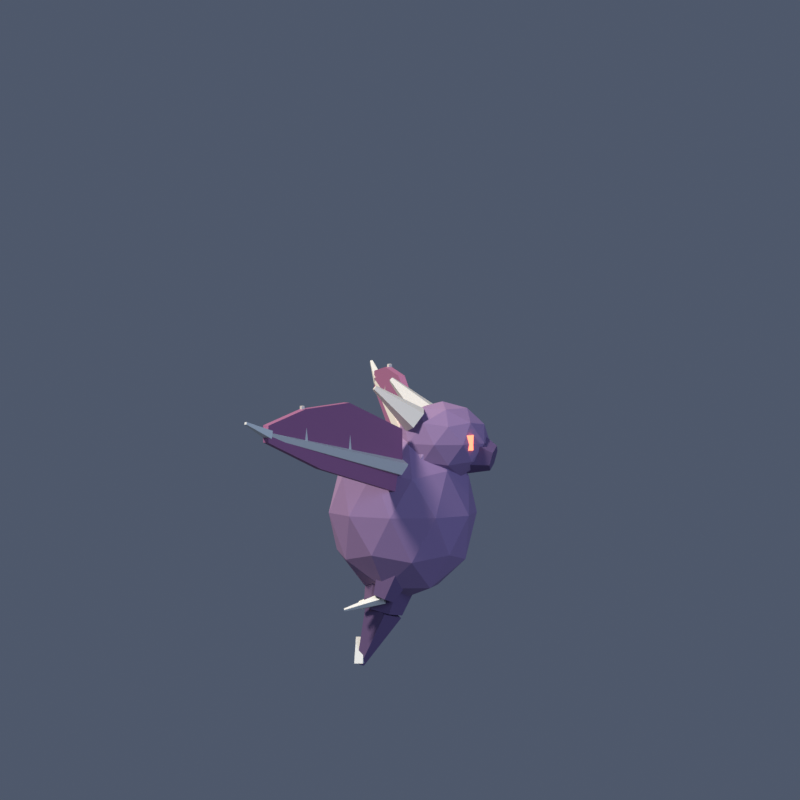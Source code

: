 # Source: flyer.blend  (saved by Blender 5.2.44; exported with 4.5.12 LTS)
import bpy
from mathutils import Matrix  # noqa: F401  (used for matrix-valued properties, if any)

bpy.ops.wm.read_factory_settings(use_empty=True)
scene = bpy.context.scene
scene.name = 'Scene'

# ---- collections
col_collection = bpy.data.collections.new('Collection'); scene.collection.children.link(col_collection)

# ---- materials (node trees are filled in below, after node groups)
mat_fl_hide = bpy.data.materials.new('fl_hide')
mat_fl_hide.diffuse_color = (0.29, 0.18, 0.33, 1.0)
mat_fl_hide_l = bpy.data.materials.new('fl_hide_l')
mat_fl_hide_l.diffuse_color = (0.42, 0.28, 0.46, 1.0)
mat_fl_hide_d = bpy.data.materials.new('fl_hide_d')
mat_fl_hide_d.diffuse_color = (0.15, 0.09, 0.19, 1.0)
mat_fl_claw = bpy.data.materials.new('fl_claw')
mat_fl_claw.diffuse_color = (0.82, 0.79, 0.7, 1.0)
mat_fl_eye = bpy.data.materials.new('fl_eye')
mat_fl_eye.diffuse_color = (1.0, 0.18, 0.1, 1.0)
mat_fl_bone = bpy.data.materials.new('fl_bone')
mat_fl_bone.diffuse_color = (0.7, 0.66, 0.58, 1.0)
mat_fl_wing = bpy.data.materials.new('fl_wing')
mat_fl_wing.diffuse_color = (0.36, 0.13, 0.25, 1.0)

# ---- material node trees
mat_fl_hide.use_nodes = True; mat_fl_hide.node_tree.nodes.clear()
_N = mat_fl_hide.node_tree.nodes; _L = mat_fl_hide.node_tree.links
n0 = _N.new('ShaderNodeBsdfPrincipled'); n0.name = 'Principled BSDF'; n0.location = (-200, 100)
n0.inputs[0].default_value = (0.29, 0.18, 0.33, 1.0)
n0.inputs[2].default_value = 0.72
n0.inputs[10].default_value = 0.005
n0.inputs[13].default_value = 0.35
n1 = _N.new('ShaderNodeOutputMaterial'); n1.name = 'Material Output'; n1.location = (200, 100)
_L.new(n0.outputs[0], n1.inputs[0])
n1.is_active_output = True
mat_fl_hide_l.use_nodes = True; mat_fl_hide_l.node_tree.nodes.clear()
_N = mat_fl_hide_l.node_tree.nodes; _L = mat_fl_hide_l.node_tree.links
n0 = _N.new('ShaderNodeBsdfPrincipled'); n0.name = 'Principled BSDF'; n0.location = (-200, 100)
n0.inputs[0].default_value = (0.42, 0.28, 0.46, 1.0)
n0.inputs[2].default_value = 0.68
n0.inputs[10].default_value = 0.005
n0.inputs[13].default_value = 0.35
n1 = _N.new('ShaderNodeOutputMaterial'); n1.name = 'Material Output'; n1.location = (200, 100)
_L.new(n0.outputs[0], n1.inputs[0])
n1.is_active_output = True
mat_fl_hide_d.use_nodes = True; mat_fl_hide_d.node_tree.nodes.clear()
_N = mat_fl_hide_d.node_tree.nodes; _L = mat_fl_hide_d.node_tree.links
n0 = _N.new('ShaderNodeBsdfPrincipled'); n0.name = 'Principled BSDF'; n0.location = (-200, 100)
n0.inputs[0].default_value = (0.15, 0.09, 0.19, 1.0)
n0.inputs[2].default_value = 0.78
n0.inputs[10].default_value = 0.005
n0.inputs[13].default_value = 0.35
n1 = _N.new('ShaderNodeOutputMaterial'); n1.name = 'Material Output'; n1.location = (200, 100)
_L.new(n0.outputs[0], n1.inputs[0])
n1.is_active_output = True
mat_fl_claw.use_nodes = True; mat_fl_claw.node_tree.nodes.clear()
_N = mat_fl_claw.node_tree.nodes; _L = mat_fl_claw.node_tree.links
n0 = _N.new('ShaderNodeBsdfPrincipled'); n0.name = 'Principled BSDF'; n0.location = (-200, 100)
n0.inputs[0].default_value = (0.82, 0.79, 0.7, 1.0)
n0.inputs[2].default_value = 0.4
n0.inputs[10].default_value = 0.005
n0.inputs[13].default_value = 0.35
n1 = _N.new('ShaderNodeOutputMaterial'); n1.name = 'Material Output'; n1.location = (200, 100)
_L.new(n0.outputs[0], n1.inputs[0])
n1.is_active_output = True
mat_fl_eye.use_nodes = True; mat_fl_eye.node_tree.nodes.clear()
_N = mat_fl_eye.node_tree.nodes; _L = mat_fl_eye.node_tree.links
n0 = _N.new('ShaderNodeOutputMaterial'); n0.name = 'Material Output'; n0.location = (0, 0)
n1 = _N.new('ShaderNodeEmission'); n1.name = 'Emission'; n1.location = (0, 0)
n1.inputs[0].default_value = (1.0, 0.18, 0.1, 1.0)
n1.inputs[1].default_value = 3.4
_L.new(n1.outputs[0], n0.inputs[0])
n0.is_active_output = True
mat_fl_bone.use_nodes = True; mat_fl_bone.node_tree.nodes.clear()
_N = mat_fl_bone.node_tree.nodes; _L = mat_fl_bone.node_tree.links
n0 = _N.new('ShaderNodeBsdfPrincipled'); n0.name = 'Principled BSDF'; n0.location = (-200, 100)
n0.inputs[0].default_value = (0.7, 0.66, 0.58, 1.0)
n0.inputs[2].default_value = 0.55
n0.inputs[10].default_value = 0.005
n0.inputs[13].default_value = 0.35
n1 = _N.new('ShaderNodeOutputMaterial'); n1.name = 'Material Output'; n1.location = (200, 100)
_L.new(n0.outputs[0], n1.inputs[0])
n1.is_active_output = True
mat_fl_wing.use_nodes = True; mat_fl_wing.node_tree.nodes.clear()
_N = mat_fl_wing.node_tree.nodes; _L = mat_fl_wing.node_tree.links
n0 = _N.new('ShaderNodeBsdfPrincipled'); n0.name = 'Principled BSDF'; n0.location = (-200, 100)
n0.inputs[0].default_value = (0.36, 0.13, 0.25, 1.0)
n0.inputs[2].default_value = 0.62
n0.inputs[10].default_value = 0.005
n0.inputs[13].default_value = 0.3
n1 = _N.new('ShaderNodeOutputMaterial'); n1.name = 'Material Output'; n1.location = (200, 100)
_L.new(n0.outputs[0], n1.inputs[0])
n1.is_active_output = True

# ---- world
world_world = bpy.data.worlds.new('World'); scene.world = world_world
world_world.use_nodes = True; world_world.node_tree.nodes.clear()
_N = world_world.node_tree.nodes; _L = world_world.node_tree.links
n0 = _N.new('ShaderNodeOutputWorld'); n0.name = 'World Output'; n0.location = (200, 100)
n1 = _N.new('ShaderNodeBackground'); n1.name = 'Background'; n1.location = (-200, 100)
n1.inputs[0].default_value = (0.055, 0.07, 0.105, 1.0)
n1.inputs[1].default_value = 1.4
_L.new(n1.outputs[0], n0.inputs[0])
n0.is_active_output = True
world_world.color = (0.05088, 0.05088, 0.05088)
world_world.sun_shadow_jitter_overblur = 0.0

# ---- cameras
cam_camera = bpy.data.cameras.new('Camera')
cam_camera.type = 'ORTHO'
cam_camera.clip_start = 0.05
cam_camera.clip_end = 80.0
cam_camera.ortho_scale = 2.76

# ---- lights
light_keylight = bpy.data.lights.new('KeyLight', 'SUN')
light_keylight.color = (1.0, 0.96, 0.9)
light_keylight.angle = 0.1396
light_keylight.energy = 3.2
light_filllight = bpy.data.lights.new('FillLight', 'SUN')
light_filllight.color = (0.45, 0.62, 1.0)
light_filllight.angle = 0.5236
light_filllight.energy = 1.3
light_rimlight = bpy.data.lights.new('RimLight', 'SUN')
light_rimlight.color = (1.0, 0.78, 0.55)
light_rimlight.angle = 0.2443
light_rimlight.energy = 1.8

# ---- meshes
me_flyermesh = bpy.data.meshes.new('FlyerMesh')
me_flyermesh.from_pydata([(0.01, 0.0, 0.461), (0.1981, -0.1121, 0.6263), (-0.06186, -0.1814, 0.6263), (-0.2226, 0.0, 0.6263), (-0.06186, 0.1814, 0.6263), (0.1981, 0.1121, 0.6263), (0.08186, -0.1814, 0.8937), (-0.1781, -0.1121, 0.8937), (-0.1781, 0.1121, 0.8937), (0.08186, 0.1814, 0.8937), (0.2426, 0.0, 0.8937), (0.01, 0.0, 1.059), (-0.03224, -0.1066, 0.5057), (0.1206, -0.06588, 0.5057), (0.07835, -0.1725, 0.6028), (0.2312, 0.0, 0.6028), (0.1206, 0.06588, 0.5057), (-0.1267, 0.0, 0.5057), (-0.1689, -0.1066, 0.6028), (-0.03224, 0.1066, 0.5057), (-0.1689, 0.1066, 0.6028), (0.07835, 0.1725, 0.6028), (0.2573, -0.06588, 0.76), (0.2573, 0.06588, 0.76), (0.01, -0.2132, 0.76), (0.1628, -0.1725, 0.76), (-0.2373, -0.06588, 0.76), (-0.1428, -0.1725, 0.76), (-0.1428, 0.1725, 0.76), (-0.2373, 0.06588, 0.76), (0.1628, 0.1725, 0.76), (0.01, 0.2132, 0.76), (0.1889, -0.1066, 0.9172), (-0.05835, -0.1725, 0.9172), (-0.2112, 0.0, 0.9172), (-0.05835, 0.1725, 0.9172), (0.1889, 0.1066, 0.9172), (0.05224, -0.1066, 1.014), (0.1467, 0.0, 1.014), (-0.1006, -0.06588, 1.014), (-0.1006, 0.06588, 1.014), (0.05224, 0.1066, 1.014), (0.06, 0.0, 0.7335), (0.1872, -0.07586, 0.8255), (0.01143, -0.1227, 0.8255), (-0.0972, 0.0, 0.8255), (0.01143, 0.1227, 0.8255), (0.1872, 0.07586, 0.8255), (0.1086, -0.1227, 0.9745), (-0.06717, -0.07586, 0.9745), (-0.06717, 0.07586, 0.9745), (0.1086, 0.1227, 0.9745), (0.2172, 0.0, 0.9745), (0.06, 0.0, 1.066), (0.1109, 0.0, 0.6097), (0.05547, -0.09959, 0.6249), (-0.05547, -0.09959, 0.6551), (-0.1109, -1.408e-17, 0.6703), (-0.05547, 0.09959, 0.6551), (0.05547, 0.09959, 0.6249), (0.007533, 0.0, 0.4016), (-0.02623, -0.06062, 0.4108), (-0.09377, -0.06062, 0.4292), (-0.1275, -8.573e-18, 0.4384), (-0.09377, 0.06062, 0.4292), (-0.02623, 0.06062, 0.4108), (0.004514, 0.0, 0.3928), (-0.04006, -0.06657, 0.4116), (-0.1122, -0.04114, 0.442), (-0.1122, 0.04114, 0.442), (-0.04006, 0.06657, 0.4116), (-0.1271, 0.0, 0.2246), (-0.136, -0.01331, 0.2283), (-0.1504, -0.008229, 0.2344), (-0.1504, 0.008229, 0.2344), (-0.136, 0.01331, 0.2283), (-0.155, -0.03, 0.235), (-0.155, 0.03, 0.235), (-0.155, 0.0, 0.325), (-0.125, -0.03, 0.235), (-0.125, 0.03, 0.235), (-0.125, 0.0, 0.325), (0.15, 0.0, 0.872), (0.2694, -0.07255, 0.9483), (0.1044, -0.1174, 0.9483), (0.00242, 0.0, 0.9483), (0.1044, 0.1174, 0.9483), (0.2694, 0.07255, 0.9483), (0.1956, -0.1174, 1.072), (0.0306, -0.07255, 1.072), (0.0306, 0.07255, 1.072), (0.1956, 0.1174, 1.072), (0.2976, 0.0, 1.072), (0.15, 0.0, 1.148), (0.1232, -0.069, 0.8926), (0.2202, -0.04264, 0.8926), (0.1934, -0.1116, 0.9374), (0.2904, 0.0, 0.9374), (0.2202, 0.04264, 0.8926), (0.06325, 0.0, 0.8926), (0.03645, -0.069, 0.9374), (0.1232, 0.069, 0.8926), (0.03645, 0.069, 0.9374), (0.1934, 0.1116, 0.9374), (0.3069, -0.04264, 1.01), (0.3069, 0.04264, 1.01), (0.15, -0.138, 1.01), (0.247, -0.1116, 1.01), (-0.006925, -0.04264, 1.01), (0.05302, -0.1116, 1.01), (0.05302, 0.1116, 1.01), (-0.006925, 0.04264, 1.01), (0.247, 0.1116, 1.01), (0.15, 0.138, 1.01), (0.2636, -0.069, 1.083), (0.1066, -0.1116, 1.083), (0.009643, 0.0, 1.083), (0.1066, 0.1116, 1.083), (0.2636, 0.069, 1.083), (0.1768, -0.069, 1.127), (0.2367, 0.0, 1.127), (0.07982, -0.04264, 1.127), (0.07982, 0.04264, 1.127), (0.1768, 0.069, 1.127), (0.245, 0.0, 1.077), (0.2325, -0.08227, 1.031), (0.2075, -0.08227, 0.9392), (0.195, -1.163e-17, 0.8933), (0.2075, 0.08227, 0.9392), (0.2325, 0.08227, 1.031), (0.3418, 0.0, 0.9984), (0.3359, -0.03897, 0.9767), (0.3241, -0.03897, 0.9333), (0.3182, -5.511e-18, 0.9116), (0.3241, 0.03897, 0.9333), (0.3359, 0.03897, 0.9767), (0.235, -0.092, 0.989), (0.235, -0.092, 1.041), (0.235, -0.032, 0.989), (0.235, -0.032, 1.041), (0.275, -0.092, 0.989), (0.275, -0.092, 1.041), (0.275, -0.032, 0.989), (0.275, -0.032, 1.041), (0.04128, -0.085, 1.05), (0.07573, -0.1322, 1.068), (0.1092, -0.1142, 1.116), (0.09539, -0.05581, 1.128), (0.05343, -0.03776, 1.087), (-0.06648, -0.14, 1.197), (-0.05986, -0.1491, 1.201), (-0.05343, -0.1456, 1.21), (-0.05608, -0.1344, 1.212), (-0.06415, -0.1309, 1.204), (0.235, 0.032, 0.989), (0.235, 0.032, 1.041), (0.235, 0.092, 0.989), (0.235, 0.092, 1.041), (0.275, 0.032, 0.989), (0.275, 0.032, 1.041), (0.275, 0.092, 0.989), (0.275, 0.092, 1.041), (0.04128, 0.085, 1.05), (0.05343, 0.03776, 1.087), (0.09539, 0.05581, 1.128), (0.1092, 0.1142, 1.116), (0.07573, 0.1322, 1.068), (-0.06648, 0.14, 1.197), (-0.06415, 0.1309, 1.204), (-0.05608, 0.1344, 1.212), (-0.05343, 0.1456, 1.21), (-0.05986, 0.1491, 1.201), (0.04024, -0.149, 1.065), (-0.08093, -0.4577, 1.185), (-0.1807, -0.7119, 1.187), (-0.2662, -0.9298, 1.15), (-0.2662, -0.9298, 1.09), (-0.1451, -0.6211, 0.9697), (0.04024, -0.149, 0.84), (0.01976, -0.141, 1.065), (-0.1014, -0.4497, 1.185), (-0.2012, -0.7039, 1.187), (-0.2867, -0.9218, 1.15), (-0.2867, -0.9218, 1.09), (-0.1656, -0.6131, 0.9697), (0.01976, -0.141, 0.84), (0.03, -0.1365, 0.965), (-0.00199, -0.1305, 0.9379), (0.01023, -0.1445, 0.8999), (0.04977, -0.1592, 0.9035), (0.06199, -0.1542, 0.9437), (-0.2765, -0.9225, 1.133), (-0.2889, -0.9202, 1.123), (-0.2842, -0.9256, 1.108), (-0.2688, -0.9313, 1.109), (-0.264, -0.9294, 1.125), (-0.1092, -0.4537, 1.005), (-0.09117, -0.4717, 1.005), (-0.07317, -0.4537, 1.005), (-0.09117, -0.4357, 1.005), (-0.1029, -0.4522, 1.165), (-0.09489, -0.4602, 1.165), (-0.08689, -0.4522, 1.165), (-0.09489, -0.4442, 1.165), (-0.2089, -0.7079, 1.066), (-0.191, -0.7259, 1.067), (-0.173, -0.7079, 1.067), (-0.191, -0.6899, 1.067), (-0.2027, -0.7064, 1.197), (-0.1947, -0.7144, 1.197), (-0.1867, -0.7064, 1.197), (-0.1947, -0.6985, 1.197), (-0.2835, -0.9077, 1.101), (-0.2569, -0.9173, 1.103), (-0.2553, -0.9077, 1.13), (-0.2818, -0.898, 1.128), (-0.327, -1.044, 1.164), (-0.3191, -1.047, 1.165), (-0.3186, -1.044, 1.173), (-0.3265, -1.041, 1.172), (0.01976, 0.141, 1.065), (-0.1014, 0.4497, 1.185), (-0.2012, 0.7039, 1.187), (-0.2867, 0.9218, 1.15), (-0.2867, 0.9218, 1.09), (-0.1656, 0.6131, 0.9697), (0.01976, 0.141, 0.84), (0.04024, 0.149, 1.065), (-0.08093, 0.4577, 1.185), (-0.1807, 0.7119, 1.187), (-0.2662, 0.9298, 1.15), (-0.2662, 0.9298, 1.09), (-0.1451, 0.6211, 0.9697), (0.04024, 0.149, 0.84), (0.03, 0.1535, 0.895), (-0.00199, 0.1358, 0.9163), (0.01023, 0.1308, 0.9565), (0.04977, 0.1455, 0.9601), (0.06199, 0.1595, 0.9221), (-0.2765, 0.9291, 1.106), (-0.2889, 0.9222, 1.114), (-0.2842, 0.9203, 1.13), (-0.2688, 0.926, 1.131), (-0.264, 0.9314, 1.117), (-0.1092, 0.4537, 1.005), (-0.09117, 0.4357, 1.005), (-0.07317, 0.4537, 1.005), (-0.09117, 0.4717, 1.005), (-0.09544, 0.4552, 1.165), (-0.08744, 0.4472, 1.165), (-0.07945, 0.4552, 1.165), (-0.08745, 0.4632, 1.165), (-0.2089, 0.7079, 1.067), (-0.191, 0.6899, 1.067), (-0.173, 0.7079, 1.066), (-0.191, 0.7259, 1.067), (-0.1952, 0.7094, 1.197), (-0.1872, 0.7014, 1.197), (-0.1792, 0.7094, 1.197), (-0.1872, 0.7174, 1.197), (-0.2835, 0.9077, 1.101), (-0.2818, 0.898, 1.128), (-0.2553, 0.9077, 1.13), (-0.2569, 0.9173, 1.103), (-0.327, 1.044, 1.164), (-0.3265, 1.041, 1.172), (-0.3186, 1.044, 1.173), (-0.3191, 1.047, 1.165), (0.08, -0.075, 0.5731), (0.03437, -0.1459, 0.5988), (-0.04494, -0.1188, 0.6262), (-0.04833, -0.03117, 0.6174), (0.02889, -0.004081, 0.5846), (-0.002666, -0.09, 0.4556), (-0.027, -0.1278, 0.4694), (-0.0693, -0.1134, 0.484), (-0.07111, -0.06662, 0.4793), (-0.02993, -0.05218, 0.4618), (-0.03188, -0.09, 0.4517), (-0.04612, -0.1088, 0.4673), (-0.04812, -0.09, 0.4883), (-0.03388, -0.07115, 0.4727), (-0.128, -0.055, 0.4254), (-0.1315, -0.05971, 0.4293), (-0.132, -0.055, 0.4346), (-0.1285, -0.05029, 0.4307), (-0.03317, -0.09, 0.4512), (-0.04, -0.11, 0.47), (-0.04683, -0.09, 0.4888), (-0.04, -0.07, 0.47), (-0.1483, -0.09, 0.4253), (-0.15, -0.095, 0.43), (-0.1517, -0.09, 0.4347), (-0.15, -0.085, 0.43), (-0.03412, -0.09, 0.4509), (-0.03524, -0.1094, 0.4715), (-0.04588, -0.09, 0.4891), (-0.04476, -0.07063, 0.4685), (-0.1685, -0.125, 0.4252), (-0.1688, -0.1298, 0.4304), (-0.1715, -0.125, 0.4348), (-0.1712, -0.1202, 0.4296), (0.08, 0.075, 0.5731), (0.02889, 0.004081, 0.5846), (-0.04833, 0.03117, 0.6174), (-0.04494, 0.1188, 0.6262), (0.03437, 0.1459, 0.5988), (-0.002666, 0.09, 0.4556), (-0.02993, 0.05218, 0.4618), (-0.07111, 0.06662, 0.4793), (-0.0693, 0.1134, 0.484), (-0.027, 0.1278, 0.4694), (-0.03188, 0.09, 0.4517), (-0.03388, 0.07115, 0.4727), (-0.04812, 0.09, 0.4883), (-0.04612, 0.1088, 0.4673), (-0.128, 0.055, 0.4254), (-0.1285, 0.05029, 0.4307), (-0.132, 0.055, 0.4346), (-0.1315, 0.05971, 0.4293), (-0.03317, 0.09, 0.4512), (-0.04, 0.07, 0.47), (-0.04683, 0.09, 0.4888), (-0.04, 0.11, 0.47), (-0.1483, 0.09, 0.4253), (-0.15, 0.085, 0.43), (-0.1517, 0.09, 0.4347), (-0.15, 0.095, 0.43), (-0.03412, 0.09, 0.4509), (-0.04476, 0.07063, 0.4685), (-0.04588, 0.09, 0.4891), (-0.03524, 0.1094, 0.4715), (-0.1685, 0.125, 0.4252), (-0.1712, 0.1202, 0.4296), (-0.1715, 0.125, 0.4348), (-0.1688, 0.1298, 0.4304)], [], [(0, 13, 12), (1, 13, 15), (0, 12, 17), (0, 17, 19), (0, 19, 16), (1, 15, 22), (2, 14, 24), (3, 18, 26), (4, 20, 28), (5, 21, 30), (1, 22, 25), (2, 24, 27), (3, 26, 29), (4, 28, 31), (5, 30, 23), (6, 32, 37), (7, 33, 39), (8, 34, 40), (9, 35, 41), (10, 36, 38), (38, 41, 11), (38, 36, 41), (36, 9, 41), (41, 40, 11), (41, 35, 40), (35, 8, 40), (40, 39, 11), (40, 34, 39), (34, 7, 39), (39, 37, 11), (39, 33, 37), (33, 6, 37), (37, 38, 11), (37, 32, 38), (32, 10, 38), (23, 36, 10), (23, 30, 36), (30, 9, 36), (31, 35, 9), (31, 28, 35), (28, 8, 35), (29, 34, 8), (29, 26, 34), (26, 7, 34), (27, 33, 7), (27, 24, 33), (24, 6, 33), (25, 32, 6), (25, 22, 32), (22, 10, 32), (30, 31, 9), (30, 21, 31), (21, 4, 31), (28, 29, 8), (28, 20, 29), (20, 3, 29), (26, 27, 7), (26, 18, 27), (18, 2, 27), (24, 25, 6), (24, 14, 25), (14, 1, 25), (22, 23, 10), (22, 15, 23), (15, 5, 23), (16, 21, 5), (16, 19, 21), (19, 4, 21), (19, 20, 4), (19, 17, 20), (17, 3, 20), (17, 18, 3), (17, 12, 18), (12, 2, 18), (15, 16, 5), (15, 13, 16), (13, 0, 16), (12, 14, 2), (12, 13, 14), (13, 1, 14), (42, 43, 44), (43, 42, 47), (42, 44, 45), (42, 45, 46), (42, 46, 47), (43, 47, 52), (44, 43, 48), (45, 44, 49), (46, 45, 50), (47, 46, 51), (43, 52, 48), (44, 48, 49), (45, 49, 50), (46, 50, 51), (47, 51, 52), (48, 52, 53), (49, 48, 53), (50, 49, 53), (51, 50, 53), (52, 51, 53), (54, 55, 61, 60), (55, 56, 62, 61), (56, 57, 63, 62), (57, 58, 64, 63), (58, 59, 65, 64), (59, 54, 60, 65), (59, 58, 57, 56, 55, 54), (60, 61, 62, 63, 64, 65), (66, 67, 72, 71), (67, 68, 73, 72), (68, 69, 74, 73), (69, 70, 75, 74), (70, 66, 71, 75), (70, 69, 68, 67, 66), (71, 72, 73, 74, 75), (76, 78, 77), (79, 80, 81), (76, 77, 80, 79), (77, 78, 81, 80), (78, 76, 79, 81), (82, 95, 94), (83, 95, 97), (82, 94, 99), (82, 99, 101), (82, 101, 98), (83, 97, 104), (84, 96, 106), (85, 100, 108), (86, 102, 110), (87, 103, 112), (83, 104, 107), (84, 106, 109), (85, 108, 111), (86, 110, 113), (87, 112, 105), (88, 114, 119), (89, 115, 121), (90, 116, 122), (91, 117, 123), (92, 118, 120), (120, 123, 93), (120, 118, 123), (118, 91, 123), (123, 122, 93), (123, 117, 122), (117, 90, 122), (122, 121, 93), (122, 116, 121), (116, 89, 121), (121, 119, 93), (121, 115, 119), (115, 88, 119), (119, 120, 93), (119, 114, 120), (114, 92, 120), (105, 118, 92), (105, 112, 118), (112, 91, 118), (113, 117, 91), (113, 110, 117), (110, 90, 117), (111, 116, 90), (111, 108, 116), (108, 89, 116), (109, 115, 89), (109, 106, 115), (106, 88, 115), (107, 114, 88), (107, 104, 114), (104, 92, 114), (112, 113, 91), (112, 103, 113), (103, 86, 113), (110, 111, 90), (110, 102, 111), (102, 85, 111), (108, 109, 89), (108, 100, 109), (100, 84, 109), (106, 107, 88), (106, 96, 107), (96, 83, 107), (104, 105, 92), (104, 97, 105), (97, 87, 105), (98, 103, 87), (98, 101, 103), (101, 86, 103), (101, 102, 86), (101, 99, 102), (99, 85, 102), (99, 100, 85), (99, 94, 100), (94, 84, 100), (97, 98, 87), (97, 95, 98), (95, 82, 98), (94, 96, 84), (94, 95, 96), (95, 83, 96), (124, 125, 131, 130), (125, 126, 132, 131), (126, 127, 133, 132), (127, 128, 134, 133), (128, 129, 135, 134), (129, 124, 130, 135), (129, 128, 127, 126, 125, 124), (130, 131, 132, 133, 134, 135), (136, 137, 139, 138), (140, 142, 143, 141), (136, 140, 141, 137), (138, 139, 143, 142), (136, 138, 142, 140), (137, 141, 143, 139), (144, 145, 150, 149), (145, 146, 151, 150), (146, 147, 152, 151), (147, 148, 153, 152), (148, 144, 149, 153), (148, 147, 146, 145, 144), (149, 150, 151, 152, 153), (154, 155, 157, 156), (158, 160, 161, 159), (154, 158, 159, 155), (156, 157, 161, 160), (154, 156, 160, 158), (155, 159, 161, 157), (162, 163, 168, 167), (163, 164, 169, 168), (164, 165, 170, 169), (165, 166, 171, 170), (166, 162, 167, 171), (166, 165, 164, 163, 162), (167, 168, 169, 170, 171), (172, 173, 174, 175, 176, 177, 178), (179, 185, 184, 183, 182, 181, 180), (172, 179, 180, 173), (173, 180, 181, 174), (174, 181, 182, 175), (175, 182, 183, 176), (176, 183, 184, 177), (177, 184, 185, 178), (178, 185, 179, 172), (186, 187, 192, 191), (187, 188, 193, 192), (188, 189, 194, 193), (189, 190, 195, 194), (190, 186, 191, 195), (190, 189, 188, 187, 186), (191, 192, 193, 194, 195), (196, 197, 201, 200), (197, 198, 202, 201), (198, 199, 203, 202), (199, 196, 200, 203), (199, 198, 197, 196), (200, 201, 202, 203), (204, 205, 209, 208), (205, 206, 210, 209), (206, 207, 211, 210), (207, 204, 208, 211), (207, 206, 205, 204), (208, 209, 210, 211), (212, 213, 217, 216), (213, 214, 218, 217), (214, 215, 219, 218), (215, 212, 216, 219), (215, 214, 213, 212), (216, 217, 218, 219), (220, 221, 222, 223, 224, 225, 226), (227, 233, 232, 231, 230, 229, 228), (220, 227, 228, 221), (221, 228, 229, 222), (222, 229, 230, 223), (223, 230, 231, 224), (224, 231, 232, 225), (225, 232, 233, 226), (226, 233, 227, 220), (234, 235, 240, 239), (235, 236, 241, 240), (236, 237, 242, 241), (237, 238, 243, 242), (238, 234, 239, 243), (238, 237, 236, 235, 234), (239, 240, 241, 242, 243), (244, 245, 249, 248), (245, 246, 250, 249), (246, 247, 251, 250), (247, 244, 248, 251), (247, 246, 245, 244), (248, 249, 250, 251), (252, 253, 257, 256), (253, 254, 258, 257), (254, 255, 259, 258), (255, 252, 256, 259), (255, 254, 253, 252), (256, 257, 258, 259), (260, 261, 265, 264), (261, 262, 266, 265), (262, 263, 267, 266), (263, 260, 264, 267), (263, 262, 261, 260), (264, 265, 266, 267), (268, 269, 274, 273), (269, 270, 275, 274), (270, 271, 276, 275), (271, 272, 277, 276), (272, 268, 273, 277), (272, 271, 270, 269, 268), (273, 274, 275, 276, 277), (278, 279, 283, 282), (279, 280, 284, 283), (280, 281, 285, 284), (281, 278, 282, 285), (281, 280, 279, 278), (282, 283, 284, 285), (286, 287, 291, 290), (287, 288, 292, 291), (288, 289, 293, 292), (289, 286, 290, 293), (289, 288, 287, 286), (290, 291, 292, 293), (294, 295, 299, 298), (295, 296, 300, 299), (296, 297, 301, 300), (297, 294, 298, 301), (297, 296, 295, 294), (298, 299, 300, 301), (302, 303, 308, 307), (303, 304, 309, 308), (304, 305, 310, 309), (305, 306, 311, 310), (306, 302, 307, 311), (306, 305, 304, 303, 302), (307, 308, 309, 310, 311), (312, 313, 317, 316), (313, 314, 318, 317), (314, 315, 319, 318), (315, 312, 316, 319), (315, 314, 313, 312), (316, 317, 318, 319), (320, 321, 325, 324), (321, 322, 326, 325), (322, 323, 327, 326), (323, 320, 324, 327), (323, 322, 321, 320), (324, 325, 326, 327), (328, 329, 333, 332), (329, 330, 334, 333), (330, 331, 335, 334), (331, 328, 332, 335), (331, 330, 329, 328), (332, 333, 334, 335)])
me_flyermesh.polygons.foreach_set('material_index', [0, 0, 0, 0, 0, 0, 0, 0, 0, 0, 0, 0, 0, 0, 0, 0, 0, 0, 0, 0, 0, 0, 0, 0, 0, 0, 0, 0, 0, 0, 0, 0, 0, 0, 0, 0, 0, 0, 0, 0, 0, 0, 0, 0, 0, 0, 0, 0, 0, 0, 0, 0, 0, 0, 0, 0, 0, 0, 0, 0, 0, 0, 0, 0, 0, 0, 0, 0, 0, 0, 0, 0, 0, 0, 0, 0, 0, 0, 0, 0, 1, 1, 1, 1, 1, 1, 1, 1, 1, 1, 1, 1, 1, 1, 1, 1, 1, 1, 1, 1, 2, 2, 2, 2, 2, 2, 2, 2, 2, 2, 2, 2, 2, 2, 2, 3, 3, 3, 3, 3, 0, 0, 0, 0, 0, 0, 0, 0, 0, 0, 0, 0, 0, 0, 0, 0, 0, 0, 0, 0, 0, 0, 0, 0, 0, 0, 0, 0, 0, 0, 0, 0, 0, 0, 0, 0, 0, 0, 0, 0, 0, 0, 0, 0, 0, 0, 0, 0, 0, 0, 0, 0, 0, 0, 0, 0, 0, 0, 0, 0, 0, 0, 0, 0, 0, 0, 0, 0, 0, 0, 0, 0, 0, 0, 0, 0, 0, 0, 0, 0, 2, 2, 2, 2, 2, 2, 2, 2, 4, 4, 4, 4, 4, 4, 5, 5, 5, 5, 5, 5, 5, 4, 4, 4, 4, 4, 4, 5, 5, 5, 5, 5, 5, 5, 6, 6, 6, 6, 6, 6, 6, 6, 6, 5, 5, 5, 5, 5, 5, 5, 5, 5, 5, 5, 5, 5, 5, 5, 5, 5, 5, 5, 3, 3, 3, 3, 3, 3, 6, 6, 6, 6, 6, 6, 6, 6, 6, 5, 5, 5, 5, 5, 5, 5, 5, 5, 5, 5, 5, 5, 5, 5, 5, 5, 5, 5, 3, 3, 3, 3, 3, 3, 2, 2, 2, 2, 2, 2, 2, 3, 3, 3, 3, 3, 3, 3, 3, 3, 3, 3, 3, 3, 3, 3, 3, 3, 3, 2, 2, 2, 2, 2, 2, 2, 3, 3, 3, 3, 3, 3, 3, 3, 3, 3, 3, 3, 3, 3, 3, 3, 3, 3])
me_flyermesh.materials.append(mat_fl_hide)
me_flyermesh.materials.append(mat_fl_hide_l)
me_flyermesh.materials.append(mat_fl_hide_d)
me_flyermesh.materials.append(mat_fl_claw)
me_flyermesh.materials.append(mat_fl_eye)
me_flyermesh.materials.append(mat_fl_bone)
me_flyermesh.materials.append(mat_fl_wing)
me_flyermesh.update()
arm_flyerrig = bpy.data.armatures.new('FlyerRig')  # bones are not reproduced

# ---- objects
ob_flyermesh = bpy.data.objects.new('FlyerMesh', me_flyermesh)
ob_flyerrig = bpy.data.objects.new('FlyerRig', arm_flyerrig)
ob_camera = bpy.data.objects.new('Camera', cam_camera)
ob_keylight = bpy.data.objects.new('KeyLight', light_keylight)
ob_filllight = bpy.data.objects.new('FillLight', light_filllight)
ob_rimlight = bpy.data.objects.new('RimLight', light_rimlight)

# ---- transforms, parenting, visibility, modifiers, constraints
ob_flyermesh.parent = ob_flyerrig
ob_flyermesh.location = (0.0, 0.0, 0.0)
_vg = ob_flyermesh.vertex_groups.new(name='spine')
_vg.add([0, 1, 2, 3, 4, 5, 6, 7, 8, 9, 10, 11, 12, 13, 14, 15, 16, 17, 18, 19, 20, 21, 22, 23, 24, 25, 26, 27, 28, 29, 30, 31, 32, 33, 34, 35, 36, 37, 38, 39, 40, 41, 42, 43, 44, 45, 46, 47, 48, 49, 50, 51, 52, 53], 1.0, 'REPLACE')
_vg = ob_flyermesh.vertex_groups.new(name='hips')
_vg.add([54, 55, 56, 57, 58, 59, 60, 61, 62, 63, 64, 65, 66, 67, 68, 69, 70, 71, 72, 73, 74, 75, 76, 77, 78, 79, 80, 81], 1.0, 'REPLACE')
_vg = ob_flyermesh.vertex_groups.new(name='head')
_vg.add([82, 83, 84, 85, 86, 87, 88, 89, 90, 91, 92, 93, 94, 95, 96, 97, 98, 99, 100, 101, 102, 103, 104, 105, 106, 107, 108, 109, 110, 111, 112, 113, 114, 115, 116, 117, 118, 119, 120, 121, 122, 123, 124, 125, 126, 127, 128, 129, 130, 131, 132, 133, 134, 135, 136, 137, 138, 139, 140, 141, 142, 143, 144, 145, 146, 147, 148, 149, 150, 151, 152, 153, 154, 155, 156, 157, 158, 159, 160, 161, 162, 163, 164, 165, 166, 167, 168, 169, 170, 171], 1.0, 'REPLACE')
_vg = ob_flyermesh.vertex_groups.new(name='armR')
_vg.add([172, 173, 174, 175, 176, 177, 178, 179, 180, 181, 182, 183, 184, 185, 186, 187, 188, 189, 190, 191, 192, 193, 194, 195, 196, 197, 198, 199, 200, 201, 202, 203, 204, 205, 206, 207, 208, 209, 210, 211, 212, 213, 214, 215, 216, 217, 218, 219], 1.0, 'REPLACE')
_vg = ob_flyermesh.vertex_groups.new(name='armL')
_vg.add([220, 221, 222, 223, 224, 225, 226, 227, 228, 229, 230, 231, 232, 233, 234, 235, 236, 237, 238, 239, 240, 241, 242, 243, 244, 245, 246, 247, 248, 249, 250, 251, 252, 253, 254, 255, 256, 257, 258, 259, 260, 261, 262, 263, 264, 265, 266, 267], 1.0, 'REPLACE')
_vg = ob_flyermesh.vertex_groups.new(name='legR')
_vg.add([268, 269, 270, 271, 272, 273, 274, 275, 276, 277, 278, 279, 280, 281, 282, 283, 284, 285, 286, 287, 288, 289, 290, 291, 292, 293, 294, 295, 296, 297, 298, 299, 300, 301], 1.0, 'REPLACE')
_vg = ob_flyermesh.vertex_groups.new(name='legL')
_vg.add([302, 303, 304, 305, 306, 307, 308, 309, 310, 311, 312, 313, 314, 315, 316, 317, 318, 319, 320, 321, 322, 323, 324, 325, 326, 327, 328, 329, 330, 331, 332, 333, 334, 335], 1.0, 'REPLACE')
_m = ob_flyermesh.modifiers.new('Armature', 'ARMATURE')
_m.object = ob_flyerrig
ob_flyerrig.location = (0.0, 0.0, 0.0)
ob_flyerrig.show_in_front = True
ob_camera.location = (1.654, -7.782, 1.986)
ob_camera.rotation_euler = (1.466, 1.208e-08, 0.2094)
ob_keylight.location = (0.0, 0.0, 3.0)
ob_keylight.rotation_euler = (0.7611, -3.063e-08, -0.7157)
ob_filllight.location = (0.0, 0.0, 3.0)
ob_filllight.rotation_euler = (1.232, -6.441e-08, 0.8761)
ob_rimlight.location = (0.0, 0.0, 3.0)
ob_rimlight.rotation_euler = (0.9401, 1.023e-07, -2.237)

# ---- collection membership
scene.collection.objects.link(ob_flyermesh)
scene.collection.objects.link(ob_flyerrig)
scene.collection.objects.link(ob_camera)
scene.collection.objects.link(ob_keylight)
scene.collection.objects.link(ob_filllight)
scene.collection.objects.link(ob_rimlight)

# ---- scene / render settings (as saved in the file)
scene.camera = ob_camera
scene.frame_start = 1; scene.frame_end = 6; scene.frame_set(1)
scene.render.engine = 'BLENDER_EEVEE_NEXT'
scene.render.resolution_x = 384
scene.render.resolution_y = 384
scene.render.film_transparent = True
scene.render.bake_bias = 0.0
scene.render.bake_samples = 0
scene.render.compositor_device = 'GPU'
scene.eevee.taa_render_samples = 16
scene.eevee.use_volume_custom_range = False
scene.eevee.fast_gi_thickness_near = 0.1
scene.eevee.fast_gi_thickness_far = 0.0
scene.eevee.ray_tracing_options.screen_trace_thickness = 0.1
scene.view_settings.view_transform = 'Standard'
bpy.context.view_layer.update()
